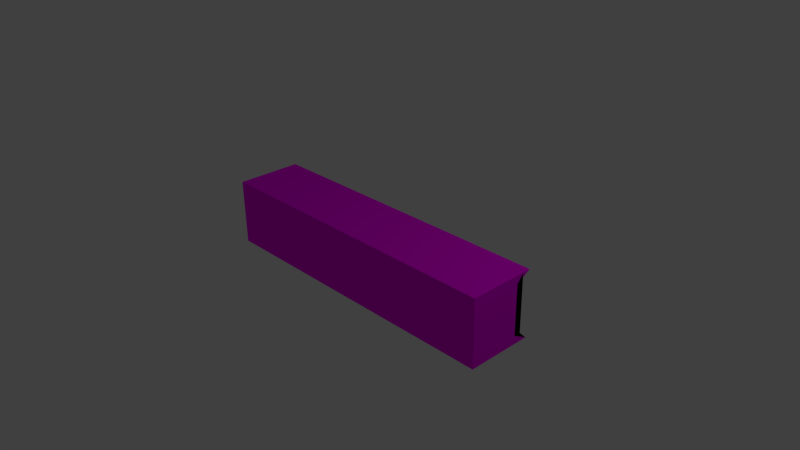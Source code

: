 # Source: mm-schiene.blend  (saved by Blender 2.76.0; exported with 4.5.12 LTS)
import bpy
from mathutils import Matrix  # noqa: F401  (used for matrix-valued properties, if any)

bpy.ops.wm.read_factory_settings(use_empty=True)
scene = bpy.context.scene
scene.name = 'Scene'

# ---- collections
col_collection_1 = bpy.data.collections.new('Collection 1'); scene.collection.children.link(col_collection_1)

# ---- images (referenced by path relative to the original .blend; pixels are not part of the script)
import os
ASSET_DIR = os.environ.get("B2B_ASSET_DIR", "")  # directory of the original .blend (textures are referenced by path, not embedded)
HERE = os.path.dirname(os.path.abspath(__file__))  # packed textures are extracted next to this script under _unpacked/

def load_image(name, relpath, width, height, colorspace="sRGB"):
    """Load a texture the original file referenced (path relative to the .blend, or extracted next to this script)."""
    p = next((c for c in (os.path.join(HERE, relpath), os.path.join(ASSET_DIR, relpath)) if relpath and os.path.exists(c)), "")
    if p:
        img = bpy.data.images.load(p, check_existing=True)
        img.name = name
    else:  # same state as the original file: an image datablock whose file is absent (Cycles renders it pink)
        img = bpy.data.images.new(name, width, height)
        img.source = "FILE"
        img.filepath = "//" + (relpath or name)
    img.colorspace_settings.name = colorspace
    return img
img_metalplateszinc0006_2_s_jpg_001 = load_image('MetalPlatesZinc0006_2_S.jpg.001', 'MetalPlatesZinc0006_2_S.jpg', 1024, 1024, 'sRGB')

# ---- materials (node trees are filled in below, after node groups)
mat_material = bpy.data.materials.new('Material')
mat_material.alpha_threshold = 0.0
mat_material.roughness = 0.5

# ---- material node trees
mat_material.use_nodes = True; mat_material.node_tree.nodes.clear()
_N = mat_material.node_tree.nodes; _L = mat_material.node_tree.links
n0 = _N.new('ShaderNodeOutputMaterial'); n0.name = 'Material Output'; n0.location = (300, 300)
n1 = _N.new('ShaderNodeBsdfDiffuse'); n1.name = 'Diffuse BSDF'; n1.location = (10, 300)
n2 = _N.new('ShaderNodeTexImage'); n2.name = 'Image Texture'; n2.location = (-180, 300)
n2.width = 140
n2.image = img_metalplateszinc0006_2_s_jpg_001
_L.new(n1.outputs[0], n0.inputs[0])
_L.new(n2.outputs[0], n1.inputs[0])
n0.is_active_output = True

# ---- world
world_world = bpy.data.worlds.new('World'); scene.world = world_world
world_world.color = (0.05088, 0.05088, 0.05088)
world_world.use_sun_shadow = False
world_world.sun_shadow_jitter_overblur = 0.0
world_world.cycles.sampling_method = 'MANUAL'
world_world.cycles.sample_map_resolution = 256

# ---- cameras
cam_camera = bpy.data.cameras.new('Camera')
cam_camera.clip_end = 100.0
cam_camera.lens = 35.0
cam_camera.sensor_width = 32.0
cam_camera.sensor_height = 18.0
cam_camera.ortho_scale = 7.314
cam_camera.dof.focus_distance = 0.0

# ---- lights
light_lamp = bpy.data.lights.new('Lamp', 'POINT')
light_lamp.transmission_factor = 0.0
light_lamp.cutoff_distance = 30.0
light_lamp.energy = 100.0
light_lamp.shadow_buffer_clip_start = 1.001
light_lamp.shadow_soft_size = 0.1
light_lamp.shadow_maximum_resolution = 0.006
light_lamp.use_absolute_resolution = True
light_lamp.cycles.use_multiple_importance_sampling = False

# ---- meshes
me_cube = bpy.data.meshes.new('Cube')
me_cube.from_pydata([(-1.0, -1.0, -1.0), (-1.0, -1.0, 1.0), (-1.0, 1.0, -1.0), (-1.0, 1.0, 1.0), (1.0, -1.0, -1.0), (1.0, -1.0, 1.0), (1.0, 1.0, -1.0), (1.0, 1.0, 1.0), (-1.0, -1.0, 0.0), (-1.0, 0.0, 1.0), (-1.0, 0.5455, 0.0), (-1.0, 0.0, -1.0), (0.0, 1.0, 1.0), (1.0, 0.5455, 0.0), (0.0, 1.0, -1.0), (1.0, 0.0, 1.0), (1.0, -1.0, 0.0), (1.0, 0.0, -1.0), (0.0, -1.0, 1.0), (0.0, -1.0, -1.0), (0.0, 0.0, 1.0), (0.0, 0.0, -1.0), (0.0, -1.0, 0.0), (1.0, 0.0, 0.0), (0.0, 0.5455, 0.0), (-1.0, 0.0, 0.0), (-1.0, -1.0, 0.5), (-1.0, 0.5, 1.0), (-1.0, 0.5455, -0.5), (-1.0, -0.5, -1.0), (0.5, 1.0, 1.0), (1.0, 0.5455, -0.5), (-0.5, 1.0, -1.0), (1.0, -0.5, 1.0), (1.0, -1.0, -0.5), (1.0, 0.5, -1.0), (-0.5, -1.0, 1.0), (0.5, -1.0, -1.0), (-1.0, -1.0, -0.5), (-1.0, -0.5, 1.0), (-1.0, 0.5455, 0.5), (-1.0, 0.5, -1.0), (-0.5, 1.0, 1.0), (1.0, 0.5455, 0.5), (0.5, 1.0, -1.0), (1.0, 0.5, 1.0), (1.0, -1.0, 0.5), (1.0, -0.5, -1.0), (0.5, -1.0, 1.0), (-0.5, -1.0, -1.0), (-0.5, 0.0, 1.0), (0.5, 0.0, 1.0), (0.0, -0.5, 1.0), (0.0, 0.5, 1.0), (0.5, 0.0, -1.0), (-0.5, 0.0, -1.0), (0.0, -0.5, -1.0), (0.0, 0.5, -1.0), (0.0, -1.0, -0.5), (0.0, -1.0, 0.5), (0.5, -1.0, 0.0), (-0.5, -1.0, 0.0), (1.0, 0.0, -0.5), (1.0, 0.0, 0.5), (1.0, 0.5, 0.0), (1.0, -0.5, 0.0), (0.0, 0.5455, -0.5), (0.0, 0.5455, 0.5), (-0.5, 0.5455, 0.0), (0.5, 0.5455, 0.0), (-1.0, 0.0, -0.5), (-1.0, 0.0, 0.5), (-1.0, -0.5, 0.0), (-1.0, 0.5, 0.0), (-1.0, 0.5, 0.5), (-1.0, -0.5, 0.5), (-1.0, -0.5, -0.5), (0.5, 0.5455, 0.5), (-0.5, 0.5455, 0.5), (-0.5, 0.5455, -0.5), (1.0, -0.5, 0.5), (1.0, 0.5, 0.5), (1.0, 0.5, -0.5), (-0.5, -1.0, 0.5), (0.5, -1.0, 0.5), (0.5, -1.0, -0.5), (-0.5, 0.5, -1.0), (-0.5, -0.5, -1.0), (0.5, -0.5, -1.0), (0.5, 0.5, 1.0), (0.5, -0.5, 1.0), (-0.5, -0.5, 1.0), (-0.5, 0.5, 1.0), (0.5, 0.5, -1.0), (-0.5, -1.0, -0.5), (1.0, -0.5, -0.5), (0.5, 0.5455, -0.5), (-1.0, 0.5, -0.5), (-1.0, -1.0, 0.75), (-1.0, 0.75, 1.0), (-1.0, 0.5455, -0.75), (-1.0, -0.75, -1.0), (0.75, 1.0, 1.0), (1.0, 0.5455, -0.75), (-0.75, 1.0, -1.0), (1.0, -0.75, 1.0), (1.0, -1.0, -0.75), (1.0, 0.75, -1.0), (-0.75, -1.0, 1.0), (0.75, -1.0, -1.0), (-1.0, -1.0, -0.25), (-1.0, -0.25, 1.0), (-1.0, 0.5455, 0.25), (-1.0, 0.25, -1.0), (-0.25, 1.0, 1.0), (1.0, 0.5455, 0.25), (0.25, 1.0, -1.0), (1.0, 0.25, 1.0), (1.0, -1.0, 0.25), (1.0, -0.25, -1.0), (0.25, -1.0, 1.0), (-0.25, -1.0, -1.0), (-0.75, 0.0, 1.0), (0.25, 0.0, 1.0), (0.0, -0.75, 1.0), (0.0, 0.25, 1.0), (0.75, 0.0, -1.0), (-0.25, 0.0, -1.0), (0.0, -0.75, -1.0), (0.0, 0.25, -1.0), (0.0, -1.0, -0.75), (0.0, -1.0, 0.25), (0.75, -1.0, 0.0), (-0.25, -1.0, 0.0), (1.0, 0.0, -0.75), (1.0, 0.0, 0.25), (1.0, 0.75, 0.0), (1.0, -0.25, 0.0), (0.0, 0.5455, -0.75), (0.0, 0.5455, 0.25), (-0.75, 0.5455, 0.0), (0.25, 0.5455, 0.0), (-1.0, 0.0, -0.75), (-1.0, 0.0, 0.25), (-1.0, -0.75, 0.0), (-1.0, 0.25, 0.0), (-1.0, -1.0, 0.25), (-1.0, 0.25, 1.0), (-1.0, 0.5455, -0.25), (-1.0, -0.25, -1.0), (0.25, 1.0, 1.0), (1.0, 0.5455, -0.25), (-0.25, 1.0, -1.0), (1.0, -0.25, 1.0), (1.0, -1.0, -0.25), (1.0, 0.25, -1.0), (-0.25, -1.0, 1.0), (0.25, -1.0, -1.0), (-1.0, -1.0, -0.75), (-1.0, -0.75, 1.0), (-1.0, 0.5455, 0.75), (-1.0, 0.75, -1.0), (-0.75, 1.0, 1.0), (1.0, 0.5455, 0.75), (0.75, 1.0, -1.0), (1.0, 0.75, 1.0), (1.0, -1.0, 0.75), (1.0, -0.75, -1.0), (0.75, -1.0, 1.0), (-0.75, -1.0, -1.0), (-0.25, 0.0, 1.0), (0.75, 0.0, 1.0), (0.0, -0.25, 1.0), (0.0, 0.75, 1.0), (0.25, 0.0, -1.0), (-0.75, 0.0, -1.0), (0.0, -0.25, -1.0), (0.0, 0.75, -1.0), (0.0, -1.0, -0.25), (0.0, -1.0, 0.75), (0.25, -1.0, 0.0), (-0.75, -1.0, 0.0), (1.0, 0.0, -0.25), (1.0, 0.0, 0.75), (1.0, 0.25, 0.0), (1.0, -0.75, 0.0), (0.0, 0.5455, -0.25), (0.0, 0.5455, 0.75), (-0.25, 0.5455, 0.0), (0.75, 0.5455, 0.0), (-1.0, 0.0, -0.25), (-1.0, 0.0, 0.75), (-1.0, -0.25, 0.0), (-1.0, 0.75, 0.0), (-1.0, 0.5, 0.25), (-1.0, 0.5, 0.75), (-1.0, 0.25, 0.5), (-1.0, 0.75, 0.5), (-1.0, -0.5, 0.25), (-1.0, -0.5, 0.75), (-1.0, -0.75, 0.5), (-1.0, -0.25, 0.5), (-1.0, -0.5, -0.75), (-1.0, -0.5, -0.25), (-1.0, -0.75, -0.5), (-1.0, -0.25, -0.5), (0.5, 0.5455, 0.25), (0.5, 0.5455, 0.75), (0.25, 0.5455, 0.5), (0.75, 0.5455, 0.5), (-0.5, 0.5455, 0.25), (-0.5, 0.5455, 0.75), (-0.75, 0.5455, 0.5), (-0.25, 0.5455, 0.5), (-0.5, 0.5455, -0.75), (-0.5, 0.5455, -0.25), (-0.75, 0.5455, -0.5), (-0.25, 0.5455, -0.5), (1.0, -0.5, 0.25), (1.0, -0.5, 0.75), (1.0, -0.25, 0.5), (1.0, -0.75, 0.5), (1.0, 0.5, 0.25), (1.0, 0.5, 0.75), (1.0, 0.75, 0.5), (1.0, 0.25, 0.5), (1.0, 0.5, -0.75), (1.0, 0.5, -0.25), (1.0, 0.75, -0.5), (1.0, 0.25, -0.5), (-0.5, -1.0, 0.25), (-0.5, -1.0, 0.75), (-0.25, -1.0, 0.5), (-0.75, -1.0, 0.5), (0.5, -1.0, 0.25), (0.5, -1.0, 0.75), (0.75, -1.0, 0.5), (0.25, -1.0, 0.5), (0.5, -1.0, -0.75), (0.5, -1.0, -0.25), (0.75, -1.0, -0.5), (0.25, -1.0, -0.5), (-0.25, 0.5, -1.0), (-0.75, 0.5, -1.0), (-0.5, 0.25, -1.0), (-0.5, 0.75, -1.0), (-0.25, -0.5, -1.0), (-0.75, -0.5, -1.0), (-0.5, -0.75, -1.0), (-0.5, -0.25, -1.0), (0.75, -0.5, -1.0), (0.25, -0.5, -1.0), (0.5, -0.75, -1.0), (0.5, -0.25, -1.0), (0.25, 0.5, 1.0), (0.75, 0.5, 1.0), (0.5, 0.25, 1.0), (0.5, 0.75, 1.0), (0.25, -0.5, 1.0), (0.75, -0.5, 1.0), (0.5, -0.75, 1.0), (0.5, -0.25, 1.0), (-0.75, -0.5, 1.0), (-0.25, -0.5, 1.0), (-0.5, -0.75, 1.0), (-0.5, -0.25, 1.0), (-0.75, 0.5, 1.0), (-0.25, 0.5, 1.0), (-0.5, 0.25, 1.0), (-0.5, 0.75, 1.0), (0.75, 0.5, -1.0), (0.25, 0.5, -1.0), (0.5, 0.25, -1.0), (0.5, 0.75, -1.0), (-0.5, -1.0, -0.75), (-0.5, -1.0, -0.25), (-0.25, -1.0, -0.5), (-0.75, -1.0, -0.5), (1.0, -0.5, -0.75), (1.0, -0.5, -0.25), (1.0, -0.25, -0.5), (1.0, -0.75, -0.5), (0.5, 0.5455, -0.75), (0.5, 0.5455, -0.25), (0.25, 0.5455, -0.5), (0.75, 0.5455, -0.5), (-1.0, 0.5, -0.75), (-1.0, 0.5, -0.25), (-1.0, 0.25, -0.5), (-1.0, 0.75, -0.5), (-1.0, 0.75, -0.25), (-1.0, 0.25, -0.25), (-1.0, 0.25, -0.75), (0.75, 0.5455, -0.25), (0.25, 0.5455, -0.25), (0.25, 0.5455, -0.75), (1.0, -0.75, -0.25), (1.0, -0.25, -0.25), (1.0, -0.25, -0.75), (-0.75, -1.0, -0.25), (-0.25, -1.0, -0.25), (-0.25, -1.0, -0.75), (0.25, 0.75, -1.0), (0.25, 0.25, -1.0), (0.75, 0.25, -1.0), (-0.25, 0.75, 1.0), (-0.25, 0.25, 1.0), (-0.75, 0.25, 1.0), (-0.25, -0.25, 1.0), (-0.25, -0.75, 1.0), (-0.75, -0.75, 1.0), (0.75, -0.25, 1.0), (0.75, -0.75, 1.0), (0.25, -0.75, 1.0), (0.75, 0.75, 1.0), (0.75, 0.25, 1.0), (0.25, 0.25, 1.0), (0.25, -0.25, -1.0), (0.25, -0.75, -1.0), (0.75, -0.75, -1.0), (-0.75, -0.25, -1.0), (-0.75, -0.75, -1.0), (-0.25, -0.75, -1.0), (-0.75, 0.75, -1.0), (-0.75, 0.25, -1.0), (-0.25, 0.25, -1.0), (0.25, -1.0, -0.25), (0.75, -1.0, -0.25), (0.75, -1.0, -0.75), (0.25, -1.0, 0.75), (0.75, -1.0, 0.75), (0.75, -1.0, 0.25), (-0.75, -1.0, 0.75), (-0.25, -1.0, 0.75), (-0.25, -1.0, 0.25), (1.0, 0.25, -0.25), (1.0, 0.75, -0.25), (1.0, 0.75, -0.75), (1.0, 0.25, 0.75), (1.0, 0.75, 0.75), (1.0, 0.75, 0.25), (1.0, -0.75, 0.75), (1.0, -0.25, 0.75), (1.0, -0.25, 0.25), (-0.25, 0.5455, -0.25), (-0.75, 0.5455, -0.25), (-0.75, 0.5455, -0.75), (-0.25, 0.5455, 0.75), (-0.75, 0.5455, 0.75), (-0.75, 0.5455, 0.25), (0.75, 0.5455, 0.75), (0.25, 0.5455, 0.75), (0.25, 0.5455, 0.25), (-1.0, -0.25, -0.25), (-1.0, -0.75, -0.25), (-1.0, -0.75, -0.75), (-1.0, -0.25, 0.75), (-1.0, -0.75, 0.75), (-1.0, -0.75, 0.25), (-1.0, 0.75, 0.75), (-1.0, 0.25, 0.75), (-1.0, 0.25, 0.25), (-1.0, 0.75, 0.25), (-1.0, -0.25, 0.25), (-1.0, -0.25, -0.75), (0.75, 0.5455, 0.25), (-0.25, 0.5455, 0.25), (-0.25, 0.5455, -0.75), (1.0, -0.75, 0.25), (1.0, 0.25, 0.25), (1.0, 0.25, -0.75), (-0.75, -1.0, 0.25), (0.25, -1.0, 0.25), (0.25, -1.0, -0.75), (-0.25, 0.75, -1.0), (-0.25, -0.25, -1.0), (0.75, -0.25, -1.0), (0.25, 0.75, 1.0), (0.25, -0.25, 1.0), (-0.75, -0.25, 1.0), (-0.75, 0.75, 1.0), (0.75, 0.75, -1.0), (-0.75, -1.0, -0.75), (1.0, -0.75, -0.75), (0.75, 0.5455, -0.75), (-1.0, 0.75, -0.75)], [], [(385, 100, 2, 161), (384, 103, 6, 164), (383, 106, 4, 167), (382, 158, 0, 169), (381, 164, 6, 107), (380, 162, 3, 99), (379, 122, 9, 111), (378, 123, 20, 172), (377, 150, 12, 173), (376, 126, 17, 119), (375, 127, 21, 176), (374, 152, 14, 177), (373, 130, 19, 157), (372, 131, 22, 180), (371, 146, 8, 181), (370, 134, 17, 155), (369, 135, 23, 184), (368, 118, 16, 185), (367, 138, 14, 152), (366, 139, 24, 188), (365, 115, 13, 189), (364, 142, 11, 149), (363, 143, 25, 192), (362, 112, 10, 193), (361, 194, 73, 145), (360, 195, 74, 196), (359, 160, 40, 197), (358, 198, 72, 144), (357, 199, 75, 200), (356, 191, 71, 201), (355, 202, 29, 101), (354, 203, 76, 204), (353, 190, 70, 205), (352, 206, 69, 141), (351, 207, 77, 208), (350, 163, 43, 209), (349, 210, 68, 140), (348, 211, 78, 212), (347, 187, 67, 213), (346, 214, 32, 104), (345, 215, 79, 216), (344, 186, 66, 217), (343, 218, 65, 137), (342, 219, 80, 220), (341, 166, 46, 221), (340, 222, 64, 136), (339, 223, 81, 224), (338, 183, 63, 225), (337, 226, 35, 107), (336, 227, 82, 228), (335, 182, 62, 229), (334, 230, 61, 133), (333, 231, 83, 232), (332, 98, 26, 233), (331, 234, 60, 132), (330, 235, 84, 236), (329, 179, 59, 237), (328, 238, 37, 109), (327, 239, 85, 240), (326, 178, 58, 241), (325, 242, 57, 129), (324, 243, 86, 244), (323, 104, 32, 245), (322, 246, 56, 128), (321, 247, 87, 248), (320, 175, 55, 249), (319, 250, 47, 167), (318, 251, 88, 252), (317, 174, 54, 253), (316, 254, 53, 125), (315, 255, 89, 256), (314, 102, 30, 257), (313, 258, 52, 124), (312, 259, 90, 260), (311, 171, 51, 261), (310, 262, 39, 159), (309, 263, 91, 264), (308, 170, 50, 265), (307, 266, 27, 147), (306, 267, 92, 268), (305, 114, 42, 269), (304, 270, 35, 155), (303, 271, 93, 272), (302, 116, 44, 273), (301, 274, 49, 121), (300, 275, 94, 276), (299, 110, 38, 277), (298, 278, 47, 119), (297, 279, 95, 280), (296, 154, 34, 281), (295, 282, 44, 116), (294, 283, 96, 284), (293, 151, 31, 285), (292, 286, 41, 113), (291, 287, 97, 288), (290, 148, 28, 289), (287, 290, 289, 97), (73, 193, 290, 287), (193, 10, 148, 290), (190, 291, 288, 70), (25, 145, 291, 190), (145, 73, 287, 291), (142, 292, 113, 11), (70, 288, 292, 142), (288, 97, 286, 292), (283, 293, 285, 96), (69, 189, 293, 283), (189, 13, 151, 293), (186, 294, 284, 66), (24, 141, 294, 186), (141, 69, 283, 294), (138, 295, 116, 14), (66, 284, 295, 138), (284, 96, 282, 295), (279, 296, 281, 95), (65, 185, 296, 279), (185, 16, 154, 296), (182, 297, 280, 62), (23, 137, 297, 182), (137, 65, 279, 297), (134, 298, 119, 17), (62, 280, 298, 134), (280, 95, 278, 298), (275, 299, 277, 94), (61, 181, 299, 275), (181, 8, 110, 299), (178, 300, 276, 58), (22, 133, 300, 178), (133, 61, 275, 300), (130, 301, 121, 19), (58, 276, 301, 130), (276, 94, 274, 301), (271, 302, 273, 93), (57, 177, 302, 271), (177, 14, 116, 302), (174, 303, 272, 54), (21, 129, 303, 174), (129, 57, 271, 303), (126, 304, 155, 17), (54, 272, 304, 126), (272, 93, 270, 304), (267, 305, 269, 92), (53, 173, 305, 267), (173, 12, 114, 305), (170, 306, 268, 50), (20, 125, 306, 170), (125, 53, 267, 306), (122, 307, 147, 9), (50, 268, 307, 122), (268, 92, 266, 307), (263, 308, 265, 91), (52, 172, 308, 263), (172, 20, 170, 308), (156, 309, 264, 36), (18, 124, 309, 156), (124, 52, 263, 309), (108, 310, 159, 1), (36, 264, 310, 108), (264, 91, 262, 310), (259, 311, 261, 90), (33, 153, 311, 259), (153, 15, 171, 311), (168, 312, 260, 48), (5, 105, 312, 168), (105, 33, 259, 312), (120, 313, 124, 18), (48, 260, 313, 120), (260, 90, 258, 313), (255, 314, 257, 89), (45, 165, 314, 255), (165, 7, 102, 314), (171, 315, 256, 51), (15, 117, 315, 171), (117, 45, 255, 315), (123, 316, 125, 20), (51, 256, 316, 123), (256, 89, 254, 316), (251, 317, 253, 88), (56, 176, 317, 251), (176, 21, 174, 317), (157, 318, 252, 37), (19, 128, 318, 157), (128, 56, 251, 318), (109, 319, 167, 4), (37, 252, 319, 109), (252, 88, 250, 319), (247, 320, 249, 87), (29, 149, 320, 247), (149, 11, 175, 320), (169, 321, 248, 49), (0, 101, 321, 169), (101, 29, 247, 321), (121, 322, 128, 19), (49, 248, 322, 121), (248, 87, 246, 322), (243, 323, 245, 86), (41, 161, 323, 243), (161, 2, 104, 323), (175, 324, 244, 55), (11, 113, 324, 175), (113, 41, 243, 324), (127, 325, 129, 21), (55, 244, 325, 127), (244, 86, 242, 325), (239, 326, 241, 85), (60, 180, 326, 239), (180, 22, 178, 326), (154, 327, 240, 34), (16, 132, 327, 154), (132, 60, 239, 327), (106, 328, 109, 4), (34, 240, 328, 106), (240, 85, 238, 328), (235, 329, 237, 84), (48, 120, 329, 235), (120, 18, 179, 329), (166, 330, 236, 46), (5, 168, 330, 166), (168, 48, 235, 330), (118, 331, 132, 16), (46, 236, 331, 118), (236, 84, 234, 331), (231, 332, 233, 83), (36, 108, 332, 231), (108, 1, 98, 332), (179, 333, 232, 59), (18, 156, 333, 179), (156, 36, 231, 333), (131, 334, 133, 22), (59, 232, 334, 131), (232, 83, 230, 334), (227, 335, 229, 82), (64, 184, 335, 227), (184, 23, 182, 335), (151, 336, 228, 31), (13, 136, 336, 151), (136, 64, 227, 336), (103, 337, 107, 6), (31, 228, 337, 103), (228, 82, 226, 337), (223, 338, 225, 81), (45, 117, 338, 223), (117, 15, 183, 338), (163, 339, 224, 43), (7, 165, 339, 163), (165, 45, 223, 339), (115, 340, 136, 13), (43, 224, 340, 115), (224, 81, 222, 340), (219, 341, 221, 80), (33, 105, 341, 219), (105, 5, 166, 341), (183, 342, 220, 63), (15, 153, 342, 183), (153, 33, 219, 342), (135, 343, 137, 23), (63, 220, 343, 135), (220, 80, 218, 343), (215, 344, 217, 79), (68, 188, 344, 215), (188, 24, 186, 344), (148, 345, 216, 28), (10, 140, 345, 148), (140, 68, 215, 345), (100, 346, 104, 2), (28, 216, 346, 100), (216, 79, 214, 346), (211, 347, 213, 78), (42, 114, 347, 211), (114, 12, 187, 347), (160, 348, 212, 40), (3, 162, 348, 160), (162, 42, 211, 348), (112, 349, 140, 10), (40, 212, 349, 112), (212, 78, 210, 349), (207, 350, 209, 77), (30, 102, 350, 207), (102, 7, 163, 350), (187, 351, 208, 67), (12, 150, 351, 187), (150, 30, 207, 351), (139, 352, 141, 24), (67, 208, 352, 139), (208, 77, 206, 352), (203, 353, 205, 76), (72, 192, 353, 203), (192, 25, 190, 353), (110, 354, 204, 38), (8, 144, 354, 110), (144, 72, 203, 354), (158, 355, 101, 0), (38, 204, 355, 158), (204, 76, 202, 355), (199, 356, 201, 75), (39, 111, 356, 199), (111, 9, 191, 356), (98, 357, 200, 26), (1, 159, 357, 98), (159, 39, 199, 357), (146, 358, 144, 8), (26, 200, 358, 146), (200, 75, 198, 358), (195, 359, 197, 74), (27, 99, 359, 195), (99, 3, 160, 359), (191, 360, 196, 71), (9, 147, 360, 191), (147, 27, 195, 360), (143, 361, 145, 25), (71, 196, 361, 143), (196, 74, 194, 361), (194, 362, 193, 73), (74, 197, 362, 194), (197, 40, 112, 362), (198, 363, 192, 72), (75, 201, 363, 198), (201, 71, 143, 363), (202, 364, 149, 29), (76, 205, 364, 202), (205, 70, 142, 364), (206, 365, 189, 69), (77, 209, 365, 206), (209, 43, 115, 365), (210, 366, 188, 68), (78, 213, 366, 210), (213, 67, 139, 366), (214, 367, 152, 32), (79, 217, 367, 214), (217, 66, 138, 367), (218, 368, 185, 65), (80, 221, 368, 218), (221, 46, 118, 368), (222, 369, 184, 64), (81, 225, 369, 222), (225, 63, 135, 369), (226, 370, 155, 35), (82, 229, 370, 226), (229, 62, 134, 370), (230, 371, 181, 61), (83, 233, 371, 230), (233, 26, 146, 371), (234, 372, 180, 60), (84, 237, 372, 234), (237, 59, 131, 372), (238, 373, 157, 37), (85, 241, 373, 238), (241, 58, 130, 373), (242, 374, 177, 57), (86, 245, 374, 242), (245, 32, 152, 374), (246, 375, 176, 56), (87, 249, 375, 246), (249, 55, 127, 375), (250, 376, 119, 47), (88, 253, 376, 250), (253, 54, 126, 376), (254, 377, 173, 53), (89, 257, 377, 254), (257, 30, 150, 377), (258, 378, 172, 52), (90, 261, 378, 258), (261, 51, 123, 378), (262, 379, 111, 39), (91, 265, 379, 262), (265, 50, 122, 379), (266, 380, 99, 27), (92, 269, 380, 266), (269, 42, 162, 380), (270, 381, 107, 35), (93, 273, 381, 270), (273, 44, 164, 381), (274, 382, 169, 49), (94, 277, 382, 274), (277, 38, 158, 382), (278, 383, 167, 47), (95, 281, 383, 278), (281, 34, 106, 383), (282, 384, 164, 44), (96, 285, 384, 282), (285, 31, 103, 384), (286, 385, 161, 41), (97, 289, 385, 286), (289, 28, 100, 385)])
_uv = me_cube.uv_layers.new(name='UVMap')
_uv.uv.foreach_set('vector', [0.8572, 0.715, 0.8585, 0.715, 0.9768, 0.7153, 0.9783, 0.7153, 0.8612, 0.3408, 0.8616, 0.2874, 0.98, 0.2877, 0.9796, 0.3412, 0.8695, 0.2874, 0.8711, 0.2874, 0.9922, 0.2878, 0.9906, 0.2878, 0.8683, 0.6615, 0.8679, 0.715, 0.989, 0.7154, 0.9894, 0.6619, 0.9811, 0.3412, 0.9796, 0.3412, 0.98, 0.2877, 0.9815, 0.2877, 0.009747, 0.6588, 0.008221, 0.6588, 0.007826, 0.7122, 0.009352, 0.7122, 0.01585, 0.6588, 0.01432, 0.6588, 0.01393, 0.7122, 0.01545, 0.7122, 0.01743, 0.445, 0.0159, 0.445, 0.01551, 0.4984, 0.01703, 0.4984, 0.01133, 0.445, 0.009801, 0.445, 0.009406, 0.4984, 0.01093, 0.4984, 0.9872, 0.3412, 0.9857, 0.3412, 0.9861, 0.2878, 0.9876, 0.2878, 0.9856, 0.555, 0.9841, 0.555, 0.9845, 0.5016, 0.986, 0.5016, 0.9795, 0.555, 0.978, 0.555, 0.9784, 0.5015, 0.9799, 0.5015, 0.8699, 0.4477, 0.8695, 0.5012, 0.9906, 0.5016, 0.991, 0.4481, 0.3854, 0.4462, 0.385, 0.4996, 0.5061, 0.5, 0.5065, 0.4466, 0.3838, 0.66, 0.3834, 0.7134, 0.5045, 0.7138, 0.5049, 0.6604, 0.8634, 0.2874, 0.8649, 0.2874, 0.9861, 0.2878, 0.9845, 0.2878, 0.3789, 0.2858, 0.3805, 0.2858, 0.5016, 0.2862, 0.5001, 0.2862, 0.385, 0.2858, 0.3866, 0.2858, 0.5077, 0.2862, 0.5062, 0.2862, 0.8596, 0.5546, 0.86, 0.5012, 0.9784, 0.5015, 0.978, 0.555, 0.3752, 0.5531, 0.3755, 0.4996, 0.4967, 0.5, 0.4963, 0.5534, 0.3767, 0.3392, 0.3771, 0.2858, 0.4983, 0.2862, 0.4979, 0.3396, 0.8633, 0.715, 0.8618, 0.715, 0.9829, 0.7154, 0.9844, 0.7154, 0.3788, 0.7134, 0.3773, 0.7134, 0.4984, 0.7138, 0.4999, 0.7138, 0.3727, 0.7134, 0.374, 0.7134, 0.4951, 0.7138, 0.4938, 0.7138, 0.3758, 0.7134, 0.3742, 0.7134, 0.4954, 0.7138, 0.4969, 0.7138, 0.1335, 0.7126, 0.132, 0.7126, 0.2531, 0.713, 0.2546, 0.713, 0.1305, 0.7126, 0.1317, 0.7126, 0.2528, 0.713, 0.2516, 0.713, 0.3819, 0.7134, 0.3803, 0.7134, 0.5015, 0.7138, 0.503, 0.7138, 0.1396, 0.7126, 0.1381, 0.7126, 0.2592, 0.713, 0.2607, 0.713, 0.1366, 0.7126, 0.1351, 0.7126, 0.2562, 0.713, 0.2577, 0.713, 0.8664, 0.715, 0.8648, 0.715, 0.986, 0.7154, 0.9875, 0.7154, 0.6241, 0.7142, 0.6226, 0.7142, 0.7437, 0.7146, 0.7452, 0.7146, 0.6211, 0.7142, 0.6195, 0.7142, 0.7407, 0.7146, 0.7422, 0.7146, 0.3759, 0.4461, 0.3763, 0.3927, 0.4975, 0.3931, 0.4971, 0.4465, 0.1337, 0.4454, 0.1341, 0.3919, 0.2552, 0.3923, 0.2548, 0.4458, 0.1345, 0.3385, 0.1349, 0.285, 0.256, 0.2854, 0.2556, 0.3389, 0.3744, 0.66, 0.3748, 0.6065, 0.4959, 0.6069, 0.4955, 0.6603, 0.1321, 0.6592, 0.1325, 0.6057, 0.2536, 0.6061, 0.2532, 0.6596, 0.1329, 0.5523, 0.1333, 0.4988, 0.2544, 0.4992, 0.254, 0.5527, 0.8589, 0.6615, 0.8593, 0.6081, 0.9776, 0.6084, 0.9772, 0.6619, 0.6166, 0.6607, 0.617, 0.6073, 0.7381, 0.6077, 0.7377, 0.6611, 0.6174, 0.5538, 0.6178, 0.5004, 0.7389, 0.5008, 0.7385, 0.5542, 0.382, 0.2858, 0.3835, 0.2858, 0.5046, 0.2862, 0.5031, 0.2862, 0.1397, 0.285, 0.1413, 0.285, 0.2624, 0.2854, 0.2609, 0.2854, 0.1428, 0.285, 0.1443, 0.285, 0.2654, 0.2854, 0.2639, 0.2854, 0.3759, 0.2858, 0.3774, 0.2858, 0.4985, 0.2862, 0.497, 0.2862, 0.1336, 0.285, 0.1352, 0.285, 0.2563, 0.2854, 0.2548, 0.2854, 0.1367, 0.285, 0.1382, 0.285, 0.2593, 0.2854, 0.2578, 0.2854, 0.8604, 0.2874, 0.8619, 0.2874, 0.983, 0.2877, 0.9815, 0.2877, 0.6181, 0.2866, 0.6197, 0.2866, 0.7408, 0.287, 0.7393, 0.287, 0.6212, 0.2866, 0.6227, 0.2866, 0.7438, 0.287, 0.7423, 0.287, 0.3846, 0.5531, 0.3842, 0.6065, 0.5053, 0.6069, 0.5057, 0.5535, 0.1423, 0.5523, 0.1419, 0.6058, 0.2631, 0.6061, 0.2635, 0.5527, 0.1415, 0.6592, 0.1412, 0.7127, 0.2623, 0.713, 0.2627, 0.6596, 0.3862, 0.3393, 0.3858, 0.3927, 0.5069, 0.3931, 0.5073, 0.3397, 0.1439, 0.3385, 0.1435, 0.3919, 0.2646, 0.3923, 0.265, 0.3389, 0.1431, 0.4454, 0.1427, 0.4988, 0.2639, 0.4992, 0.2643, 0.4458, 0.8707, 0.3408, 0.8703, 0.3943, 0.9914, 0.3947, 0.9918, 0.3412, 0.6284, 0.3401, 0.628, 0.3935, 0.7491, 0.3939, 0.7495, 0.3404, 0.6276, 0.447, 0.6272, 0.5004, 0.7483, 0.5008, 0.7487, 0.4473, 0.9826, 0.555, 0.981, 0.555, 0.9814, 0.5016, 0.983, 0.5016, 0.9818, 0.6619, 0.9803, 0.6619, 0.9807, 0.6085, 0.9822, 0.6085, 0.9787, 0.6619, 0.9772, 0.6619, 0.9776, 0.6084, 0.9791, 0.6084, 0.9887, 0.555, 0.9871, 0.555, 0.9875, 0.5016, 0.9891, 0.5016, 0.9879, 0.6619, 0.9864, 0.6619, 0.9868, 0.6085, 0.9883, 0.6085, 0.9848, 0.6619, 0.9833, 0.6619, 0.9837, 0.6085, 0.9852, 0.6085, 0.9903, 0.3412, 0.9887, 0.3412, 0.9891, 0.2878, 0.9906, 0.2878, 0.9895, 0.4481, 0.9879, 0.4481, 0.9883, 0.3947, 0.9899, 0.3947, 0.9864, 0.4481, 0.9849, 0.4481, 0.9853, 0.3947, 0.9868, 0.3947, 0.01438, 0.445, 0.01285, 0.445, 0.01246, 0.4984, 0.01398, 0.4984, 0.01517, 0.3381, 0.01364, 0.3381, 0.01325, 0.3915, 0.01477, 0.3915, 0.01212, 0.3381, 0.01059, 0.3381, 0.0102, 0.3915, 0.01172, 0.3915, 0.02048, 0.445, 0.01895, 0.445, 0.01856, 0.4984, 0.02008, 0.4985, 0.02127, 0.3381, 0.01974, 0.3381, 0.01935, 0.3915, 0.02087, 0.3916, 0.01822, 0.3381, 0.01669, 0.3381, 0.0163, 0.3915, 0.01782, 0.3915, 0.0189, 0.6588, 0.01737, 0.6588, 0.01698, 0.7123, 0.0185, 0.7123, 0.01969, 0.5519, 0.01816, 0.5519, 0.01777, 0.6054, 0.01929, 0.6054, 0.01664, 0.5519, 0.01511, 0.5519, 0.01472, 0.6053, 0.01624, 0.6053, 0.0128, 0.6588, 0.01127, 0.6588, 0.01088, 0.7122, 0.0124, 0.7122, 0.01359, 0.5519, 0.01206, 0.5519, 0.01167, 0.6053, 0.01319, 0.6053, 0.01054, 0.5519, 0.009011, 0.5519, 0.008616, 0.6053, 0.01014, 0.6053, 0.9842, 0.3412, 0.9826, 0.3412, 0.983, 0.2877, 0.9845, 0.2878, 0.9834, 0.4481, 0.9818, 0.4481, 0.9822, 0.3946, 0.9838, 0.3947, 0.9803, 0.4481, 0.9788, 0.4481, 0.9792, 0.3946, 0.9807, 0.3946, 0.8691, 0.5546, 0.8687, 0.6081, 0.9898, 0.6085, 0.9902, 0.555, 0.6268, 0.5539, 0.6264, 0.6073, 0.7476, 0.6077, 0.748, 0.5543, 0.626, 0.6608, 0.6256, 0.7142, 0.7468, 0.7146, 0.7472, 0.6612, 0.8665, 0.2874, 0.868, 0.2874, 0.9891, 0.2878, 0.9876, 0.2878, 0.6242, 0.2866, 0.6258, 0.2866, 0.7469, 0.287, 0.7454, 0.287, 0.6273, 0.2866, 0.6288, 0.2866, 0.7499, 0.287, 0.7484, 0.287, 0.8604, 0.4477, 0.8608, 0.3943, 0.9792, 0.3946, 0.9788, 0.4481, 0.6182, 0.4469, 0.6186, 0.3935, 0.7397, 0.3939, 0.7393, 0.4473, 0.619, 0.34, 0.6194, 0.2866, 0.7405, 0.287, 0.7401, 0.3404, 0.8603, 0.715, 0.8587, 0.715, 0.9799, 0.7154, 0.9814, 0.7154, 0.618, 0.7142, 0.6165, 0.7142, 0.7376, 0.7146, 0.7391, 0.7146, 0.615, 0.7142, 0.6162, 0.7142, 0.7373, 0.7146, 0.7361, 0.7146, 0.6165, 0.7142, 0.615, 0.7142, 0.7361, 0.7146, 0.7376, 0.7146, 0.4954, 0.7138, 0.4938, 0.7138, 0.615, 0.7142, 0.6165, 0.7142, 0.4938, 0.7138, 0.4951, 0.7138, 0.6162, 0.7142, 0.615, 0.7142, 0.6195, 0.7142, 0.618, 0.7142, 0.7391, 0.7146, 0.7407, 0.7146, 0.4984, 0.7138, 0.4969, 0.7138, 0.618, 0.7142, 0.6195, 0.7142, 0.4969, 0.7138, 0.4954, 0.7138, 0.6165, 0.7142, 0.618, 0.7142, 0.8618, 0.715, 0.8603, 0.715, 0.9814, 0.7154, 0.9829, 0.7154, 0.7407, 0.7146, 0.7391, 0.7146, 0.8603, 0.715, 0.8618, 0.715, 0.7391, 0.7146, 0.7376, 0.7146, 0.8587, 0.715, 0.8603, 0.715, 0.6186, 0.3935, 0.619, 0.34, 0.7401, 0.3404, 0.7397, 0.3939, 0.4975, 0.3931, 0.4979, 0.3396, 0.619, 0.34, 0.6186, 0.3935, 0.4979, 0.3396, 0.4983, 0.2862, 0.6194, 0.2866, 0.619, 0.34, 0.6178, 0.5004, 0.6182, 0.4469, 0.7393, 0.4473, 0.7389, 0.5008, 0.4967, 0.5, 0.4971, 0.4465, 0.6182, 0.4469, 0.6178, 0.5004, 0.4971, 0.4465, 0.4975, 0.3931, 0.6186, 0.3935, 0.6182, 0.4469, 0.86, 0.5012, 0.8604, 0.4477, 0.9788, 0.4481, 0.9784, 0.5015, 0.7389, 0.5008, 0.7393, 0.4473, 0.8604, 0.4477, 0.86, 0.5012, 0.7393, 0.4473, 0.7397, 0.3939, 0.8608, 0.3943, 0.8604, 0.4477, 0.6258, 0.2866, 0.6273, 0.2866, 0.7484, 0.287, 0.7469, 0.287, 0.5046, 0.2862, 0.5062, 0.2862, 0.6273, 0.2866, 0.6258, 0.2866, 0.5062, 0.2862, 0.5077, 0.2862, 0.6288, 0.2866, 0.6273, 0.2866, 0.6227, 0.2866, 0.6242, 0.2866, 0.7454, 0.287, 0.7438, 0.287, 0.5016, 0.2862, 0.5031, 0.2862, 0.6242, 0.2866, 0.6227, 0.2866, 0.5031, 0.2862, 0.5046, 0.2862, 0.6258, 0.2866, 0.6242, 0.2866, 0.8649, 0.2874, 0.8665, 0.2874, 0.9876, 0.2878, 0.9861, 0.2878, 0.7438, 0.287, 0.7454, 0.287, 0.8665, 0.2874, 0.8649, 0.2874, 0.7454, 0.287, 0.7469, 0.287, 0.868, 0.2874, 0.8665, 0.2874, 0.6264, 0.6073, 0.626, 0.6608, 0.7472, 0.6612, 0.7476, 0.6077, 0.5053, 0.6069, 0.5049, 0.6604, 0.626, 0.6608, 0.6264, 0.6073, 0.5049, 0.6604, 0.5045, 0.7138, 0.6256, 0.7142, 0.626, 0.6608, 0.6272, 0.5004, 0.6268, 0.5539, 0.748, 0.5543, 0.7483, 0.5008, 0.5061, 0.5, 0.5057, 0.5535, 0.6268, 0.5539, 0.6272, 0.5004, 0.5057, 0.5535, 0.5053, 0.6069, 0.6264, 0.6073, 0.6268, 0.5539, 0.8695, 0.5012, 0.8691, 0.5546, 0.9902, 0.555, 0.9906, 0.5016, 0.7483, 0.5008, 0.748, 0.5543, 0.8691, 0.5546, 0.8695, 0.5012, 0.748, 0.5543, 0.7476, 0.6077, 0.8687, 0.6081, 0.8691, 0.5546, 0.9818, 0.4481, 0.9803, 0.4481, 0.9807, 0.3946, 0.9822, 0.3946, 0.9814, 0.5016, 0.9799, 0.5015, 0.9803, 0.4481, 0.9818, 0.4481, 0.9799, 0.5015, 0.9784, 0.5015, 0.9788, 0.4481, 0.9803, 0.4481, 0.9849, 0.4481, 0.9834, 0.4481, 0.9838, 0.3947, 0.9853, 0.3947, 0.9845, 0.5016, 0.983, 0.5016, 0.9834, 0.4481, 0.9849, 0.4481, 0.983, 0.5016, 0.9814, 0.5016, 0.9818, 0.4481, 0.9834, 0.4481, 0.9857, 0.3412, 0.9842, 0.3412, 0.9845, 0.2878, 0.9861, 0.2878, 0.9853, 0.3947, 0.9838, 0.3947, 0.9842, 0.3412, 0.9857, 0.3412, 0.9838, 0.3947, 0.9822, 0.3946, 0.9826, 0.3412, 0.9842, 0.3412, 0.01206, 0.5519, 0.01054, 0.5519, 0.01014, 0.6053, 0.01167, 0.6053, 0.01246, 0.4984, 0.01093, 0.4984, 0.01054, 0.5519, 0.01206, 0.5519, 0.01093, 0.4984, 0.009406, 0.4984, 0.009011, 0.5519, 0.01054, 0.5519, 0.01511, 0.5519, 0.01359, 0.5519, 0.01319, 0.6053, 0.01472, 0.6053, 0.01551, 0.4984, 0.01398, 0.4984, 0.01359, 0.5519, 0.01511, 0.5519, 0.01398, 0.4984, 0.01246, 0.4984, 0.01206, 0.5519, 0.01359, 0.5519, 0.01432, 0.6588, 0.0128, 0.6588, 0.0124, 0.7122, 0.01393, 0.7122, 0.01472, 0.6053, 0.01319, 0.6053, 0.0128, 0.6588, 0.01432, 0.6588, 0.01319, 0.6053, 0.01167, 0.6053, 0.01127, 0.6588, 0.0128, 0.6588, 0.01816, 0.5519, 0.01664, 0.5519, 0.01624, 0.6053, 0.01777, 0.6054, 0.01856, 0.4984, 0.01703, 0.4984, 0.01664, 0.5519, 0.01816, 0.5519, 0.01703, 0.4984, 0.01551, 0.4984, 0.01511, 0.5519, 0.01664, 0.5519, 0.02122, 0.5519, 0.01969, 0.5519, 0.01929, 0.6054, 0.02082, 0.6054, 0.02161, 0.4985, 0.02008, 0.4985, 0.01969, 0.5519, 0.02122, 0.5519, 0.02008, 0.4985, 0.01856, 0.4984, 0.01816, 0.5519, 0.01969, 0.5519, 0.02043, 0.6588, 0.0189, 0.6588, 0.0185, 0.7123, 0.02003, 0.7123, 0.02082, 0.6054, 0.01929, 0.6054, 0.0189, 0.6588, 0.02043, 0.6588, 0.01929, 0.6054, 0.01777, 0.6054, 0.01737, 0.6588, 0.0189, 0.6588, 0.01974, 0.3381, 0.01822, 0.3381, 0.01782, 0.3915, 0.01935, 0.3915, 0.02014, 0.2846, 0.01861, 0.2846, 0.01822, 0.3381, 0.01974, 0.3381, 0.01861, 0.2846, 0.01709, 0.2846, 0.01669, 0.3381, 0.01822, 0.3381, 0.0228, 0.3381, 0.02127, 0.3381, 0.02087, 0.3916, 0.0224, 0.3916, 0.02319, 0.2847, 0.02166, 0.2847, 0.02127, 0.3381, 0.0228, 0.3381, 0.02166, 0.2847, 0.02014, 0.2846, 0.01974, 0.3381, 0.02127, 0.3381, 0.02201, 0.445, 0.02048, 0.445, 0.02008, 0.4985, 0.02161, 0.4985, 0.0224, 0.3916, 0.02087, 0.3916, 0.02048, 0.445, 0.02201, 0.445, 0.02087, 0.3916, 0.01935, 0.3915, 0.01895, 0.445, 0.02048, 0.445, 0.01364, 0.3381, 0.01212, 0.3381, 0.01172, 0.3915, 0.01325, 0.3915, 0.01404, 0.2846, 0.01251, 0.2846, 0.01212, 0.3381, 0.01364, 0.3381, 0.01251, 0.2846, 0.01099, 0.2846, 0.01059, 0.3381, 0.01212, 0.3381, 0.01669, 0.3381, 0.01517, 0.3381, 0.01477, 0.3915, 0.0163, 0.3915, 0.01709, 0.2846, 0.01556, 0.2846, 0.01517, 0.3381, 0.01669, 0.3381, 0.01556, 0.2846, 0.01404, 0.2846, 0.01364, 0.3381, 0.01517, 0.3381, 0.0159, 0.445, 0.01438, 0.445, 0.01398, 0.4984, 0.01551, 0.4984, 0.0163, 0.3915, 0.01477, 0.3915, 0.01438, 0.445, 0.0159, 0.445, 0.01477, 0.3915, 0.01325, 0.3915, 0.01285, 0.445, 0.01438, 0.445, 0.9879, 0.4481, 0.9864, 0.4481, 0.9868, 0.3947, 0.9883, 0.3947, 0.9875, 0.5016, 0.986, 0.5016, 0.9864, 0.4481, 0.9879, 0.4481, 0.986, 0.5016, 0.9845, 0.5016, 0.9849, 0.4481, 0.9864, 0.4481, 0.991, 0.4481, 0.9895, 0.4481, 0.9899, 0.3947, 0.9914, 0.3947, 0.9906, 0.5016, 0.9891, 0.5016, 0.9895, 0.4481, 0.991, 0.4481, 0.9891, 0.5016, 0.9875, 0.5016, 0.9879, 0.4481, 0.9895, 0.4481, 0.9918, 0.3412, 0.9903, 0.3412, 0.9906, 0.2878, 0.9922, 0.2878, 0.9914, 0.3947, 0.9899, 0.3947, 0.9903, 0.3412, 0.9918, 0.3412, 0.9899, 0.3947, 0.9883, 0.3947, 0.9887, 0.3412, 0.9903, 0.3412, 0.9864, 0.6619, 0.9848, 0.6619, 0.9852, 0.6085, 0.9868, 0.6085, 0.986, 0.7154, 0.9844, 0.7154, 0.9848, 0.6619, 0.9864, 0.6619, 0.9844, 0.7154, 0.9829, 0.7154, 0.9833, 0.6619, 0.9848, 0.6619, 0.9894, 0.6619, 0.9879, 0.6619, 0.9883, 0.6085, 0.9898, 0.6085, 0.989, 0.7154, 0.9875, 0.7154, 0.9879, 0.6619, 0.9894, 0.6619, 0.9875, 0.7154, 0.986, 0.7154, 0.9864, 0.6619, 0.9879, 0.6619, 0.9902, 0.555, 0.9887, 0.555, 0.9891, 0.5016, 0.9906, 0.5016, 0.9898, 0.6085, 0.9883, 0.6085, 0.9887, 0.555, 0.9902, 0.555, 0.9883, 0.6085, 0.9868, 0.6085, 0.9871, 0.555, 0.9887, 0.555, 0.9803, 0.6619, 0.9787, 0.6619, 0.9791, 0.6084, 0.9807, 0.6085, 0.9799, 0.7154, 0.9783, 0.7153, 0.9787, 0.6619, 0.9803, 0.6619, 0.9783, 0.7153, 0.9768, 0.7153, 0.9772, 0.6619, 0.9787, 0.6619, 0.9833, 0.6619, 0.9818, 0.6619, 0.9822, 0.6085, 0.9837, 0.6085, 0.9829, 0.7154, 0.9814, 0.7154, 0.9818, 0.6619, 0.9833, 0.6619, 0.9814, 0.7154, 0.9799, 0.7154, 0.9803, 0.6619, 0.9818, 0.6619, 0.9841, 0.555, 0.9826, 0.555, 0.983, 0.5016, 0.9845, 0.5016, 0.9837, 0.6085, 0.9822, 0.6085, 0.9826, 0.555, 0.9841, 0.555, 0.9822, 0.6085, 0.9807, 0.6085, 0.981, 0.555, 0.9826, 0.555, 0.628, 0.3935, 0.6276, 0.447, 0.7487, 0.4473, 0.7491, 0.3939, 0.5069, 0.3931, 0.5065, 0.4466, 0.6276, 0.447, 0.628, 0.3935, 0.5065, 0.4466, 0.5061, 0.5, 0.6272, 0.5004, 0.6276, 0.447, 0.6288, 0.2866, 0.6284, 0.3401, 0.7495, 0.3404, 0.7499, 0.287, 0.5077, 0.2862, 0.5073, 0.3397, 0.6284, 0.3401, 0.6288, 0.2866, 0.5073, 0.3397, 0.5069, 0.3931, 0.628, 0.3935, 0.6284, 0.3401, 0.8711, 0.2874, 0.8707, 0.3408, 0.9918, 0.3412, 0.9922, 0.2878, 0.7499, 0.287, 0.7495, 0.3404, 0.8707, 0.3408, 0.8711, 0.2874, 0.7495, 0.3404, 0.7491, 0.3939, 0.8703, 0.3943, 0.8707, 0.3408, 0.1435, 0.3919, 0.1431, 0.4454, 0.2643, 0.4458, 0.2646, 0.3923, 0.0224, 0.3916, 0.02201, 0.445, 0.1431, 0.4454, 0.1435, 0.3919, 0.02201, 0.445, 0.02161, 0.4985, 0.1427, 0.4988, 0.1431, 0.4454, 0.1443, 0.285, 0.1439, 0.3385, 0.265, 0.3389, 0.2654, 0.2854, 0.02319, 0.2847, 0.0228, 0.3381, 0.1439, 0.3385, 0.1443, 0.285, 0.0228, 0.3381, 0.0224, 0.3916, 0.1435, 0.3919, 0.1439, 0.3385, 0.3866, 0.2858, 0.3862, 0.3393, 0.5073, 0.3397, 0.5077, 0.2862, 0.2654, 0.2854, 0.265, 0.3389, 0.3862, 0.3393, 0.3866, 0.2858, 0.265, 0.3389, 0.2646, 0.3923, 0.3858, 0.3927, 0.3862, 0.3393, 0.1419, 0.6058, 0.1415, 0.6592, 0.2627, 0.6596, 0.2631, 0.6061, 0.02082, 0.6054, 0.02043, 0.6588, 0.1415, 0.6592, 0.1419, 0.6058, 0.02043, 0.6588, 0.02003, 0.7123, 0.1412, 0.7127, 0.1415, 0.6592, 0.1427, 0.4988, 0.1423, 0.5523, 0.2635, 0.5527, 0.2639, 0.4992, 0.02161, 0.4985, 0.02122, 0.5519, 0.1423, 0.5523, 0.1427, 0.4988, 0.02122, 0.5519, 0.02082, 0.6054, 0.1419, 0.6058, 0.1423, 0.5523, 0.385, 0.4996, 0.3846, 0.5531, 0.5057, 0.5535, 0.5061, 0.5, 0.2639, 0.4992, 0.2635, 0.5527, 0.3846, 0.5531, 0.385, 0.4996, 0.2635, 0.5527, 0.2631, 0.6061, 0.3842, 0.6065, 0.3846, 0.5531, 0.6197, 0.2866, 0.6212, 0.2866, 0.7423, 0.287, 0.7408, 0.287, 0.4985, 0.2862, 0.5001, 0.2862, 0.6212, 0.2866, 0.6197, 0.2866, 0.5001, 0.2862, 0.5016, 0.2862, 0.6227, 0.2866, 0.6212, 0.2866, 0.6194, 0.2866, 0.6181, 0.2866, 0.7393, 0.287, 0.7405, 0.287, 0.4983, 0.2862, 0.497, 0.2862, 0.6181, 0.2866, 0.6194, 0.2866, 0.497, 0.2862, 0.4985, 0.2862, 0.6197, 0.2866, 0.6181, 0.2866, 0.8616, 0.2874, 0.8604, 0.2874, 0.9815, 0.2877, 0.98, 0.2877, 0.7405, 0.287, 0.7393, 0.287, 0.8604, 0.2874, 0.8616, 0.2874, 0.7393, 0.287, 0.7408, 0.287, 0.8619, 0.2874, 0.8604, 0.2874, 0.1352, 0.285, 0.1367, 0.285, 0.2578, 0.2854, 0.2563, 0.2854, 0.01404, 0.2846, 0.01556, 0.2846, 0.1367, 0.285, 0.1352, 0.285, 0.01556, 0.2846, 0.01709, 0.2846, 0.1382, 0.285, 0.1367, 0.285, 0.1349, 0.285, 0.1336, 0.285, 0.2548, 0.2854, 0.256, 0.2854, 0.01099, 0.2846, 0.01251, 0.2846, 0.1336, 0.285, 0.1349, 0.285, 0.01251, 0.2846, 0.01404, 0.2846, 0.1352, 0.285, 0.1336, 0.285, 0.3771, 0.2858, 0.3759, 0.2858, 0.497, 0.2862, 0.4983, 0.2862, 0.256, 0.2854, 0.2548, 0.2854, 0.3759, 0.2858, 0.3771, 0.2858, 0.2548, 0.2854, 0.2563, 0.2854, 0.3774, 0.2858, 0.3759, 0.2858, 0.1413, 0.285, 0.1428, 0.285, 0.2639, 0.2854, 0.2624, 0.2854, 0.02014, 0.2846, 0.02166, 0.2847, 0.1428, 0.285, 0.1413, 0.285, 0.02166, 0.2847, 0.02319, 0.2847, 0.1443, 0.285, 0.1428, 0.285, 0.1382, 0.285, 0.1397, 0.285, 0.2609, 0.2854, 0.2593, 0.2854, 0.01709, 0.2846, 0.01861, 0.2846, 0.1397, 0.285, 0.1382, 0.285, 0.01861, 0.2846, 0.02014, 0.2846, 0.1413, 0.285, 0.1397, 0.285, 0.3805, 0.2858, 0.382, 0.2858, 0.5031, 0.2862, 0.5016, 0.2862, 0.2593, 0.2854, 0.2609, 0.2854, 0.382, 0.2858, 0.3805, 0.2858, 0.2609, 0.2854, 0.2624, 0.2854, 0.3835, 0.2858, 0.382, 0.2858, 0.617, 0.6073, 0.6174, 0.5538, 0.7385, 0.5542, 0.7381, 0.6077, 0.4959, 0.6069, 0.4963, 0.5534, 0.6174, 0.5538, 0.617, 0.6073, 0.4963, 0.5534, 0.4967, 0.5, 0.6178, 0.5004, 0.6174, 0.5538, 0.6162, 0.7142, 0.6166, 0.6607, 0.7377, 0.6611, 0.7373, 0.7146, 0.4951, 0.7138, 0.4955, 0.6603, 0.6166, 0.6607, 0.6162, 0.7142, 0.4955, 0.6603, 0.4959, 0.6069, 0.617, 0.6073, 0.6166, 0.6607, 0.8585, 0.715, 0.8589, 0.6615, 0.9772, 0.6619, 0.9768, 0.7153, 0.7373, 0.7146, 0.7377, 0.6611, 0.8589, 0.6615, 0.8585, 0.715, 0.7377, 0.6611, 0.7381, 0.6077, 0.8593, 0.6081, 0.8589, 0.6615, 0.1325, 0.6057, 0.1329, 0.5523, 0.254, 0.5527, 0.2536, 0.6061, 0.008616, 0.6053, 0.009011, 0.5519, 0.1329, 0.5523, 0.1325, 0.6057, 0.009011, 0.5519, 0.009406, 0.4984, 0.1333, 0.4988, 0.1329, 0.5523, 0.1317, 0.7126, 0.1321, 0.6592, 0.2532, 0.6596, 0.2528, 0.713, 0.007826, 0.7122, 0.008221, 0.6588, 0.1321, 0.6592, 0.1317, 0.7126, 0.008221, 0.6588, 0.008616, 0.6053, 0.1325, 0.6057, 0.1321, 0.6592, 0.374, 0.7134, 0.3744, 0.66, 0.4955, 0.6603, 0.4951, 0.7138, 0.2528, 0.713, 0.2532, 0.6596, 0.3744, 0.66, 0.374, 0.7134, 0.2532, 0.6596, 0.2536, 0.6061, 0.3748, 0.6065, 0.3744, 0.66, 0.1341, 0.3919, 0.1345, 0.3385, 0.2556, 0.3389, 0.2552, 0.3923, 0.0102, 0.3915, 0.01059, 0.3381, 0.1345, 0.3385, 0.1341, 0.3919, 0.01059, 0.3381, 0.01099, 0.2846, 0.1349, 0.285, 0.1345, 0.3385, 0.1333, 0.4988, 0.1337, 0.4454, 0.2548, 0.4458, 0.2544, 0.4992, 0.009406, 0.4984, 0.009801, 0.445, 0.1337, 0.4454, 0.1333, 0.4988, 0.009801, 0.445, 0.0102, 0.3915, 0.1341, 0.3919, 0.1337, 0.4454, 0.3755, 0.4996, 0.3759, 0.4461, 0.4971, 0.4465, 0.4967, 0.5, 0.2544, 0.4992, 0.2548, 0.4458, 0.3759, 0.4461, 0.3755, 0.4996, 0.2548, 0.4458, 0.2552, 0.3923, 0.3763, 0.3927, 0.3759, 0.4461, 0.6226, 0.7142, 0.6211, 0.7142, 0.7422, 0.7146, 0.7437, 0.7146, 0.5015, 0.7138, 0.4999, 0.7138, 0.6211, 0.7142, 0.6226, 0.7142, 0.4999, 0.7138, 0.4984, 0.7138, 0.6195, 0.7142, 0.6211, 0.7142, 0.6256, 0.7142, 0.6241, 0.7142, 0.7452, 0.7146, 0.7468, 0.7146, 0.5045, 0.7138, 0.503, 0.7138, 0.6241, 0.7142, 0.6256, 0.7142, 0.503, 0.7138, 0.5015, 0.7138, 0.6226, 0.7142, 0.6241, 0.7142, 0.8679, 0.715, 0.8664, 0.715, 0.9875, 0.7154, 0.989, 0.7154, 0.7468, 0.7146, 0.7452, 0.7146, 0.8664, 0.715, 0.8679, 0.715, 0.7452, 0.7146, 0.7437, 0.7146, 0.8648, 0.715, 0.8664, 0.715, 0.1381, 0.7126, 0.1366, 0.7126, 0.2577, 0.713, 0.2592, 0.713, 0.01698, 0.7123, 0.01545, 0.7122, 0.1366, 0.7126, 0.1381, 0.7126, 0.01545, 0.7122, 0.01393, 0.7122, 0.1351, 0.7126, 0.1366, 0.7126, 0.1412, 0.7127, 0.1396, 0.7126, 0.2607, 0.713, 0.2623, 0.713, 0.02003, 0.7123, 0.0185, 0.7123, 0.1396, 0.7126, 0.1412, 0.7127, 0.0185, 0.7123, 0.01698, 0.7123, 0.1381, 0.7126, 0.1396, 0.7126, 0.3834, 0.7134, 0.3819, 0.7134, 0.503, 0.7138, 0.5045, 0.7138, 0.2623, 0.713, 0.2607, 0.713, 0.3819, 0.7134, 0.3834, 0.7134, 0.2607, 0.713, 0.2592, 0.713, 0.3803, 0.7134, 0.3819, 0.7134, 0.132, 0.7126, 0.1305, 0.7126, 0.2516, 0.713, 0.2531, 0.713, 0.01088, 0.7122, 0.009352, 0.7122, 0.1305, 0.7126, 0.132, 0.7126, 0.009352, 0.7122, 0.007826, 0.7122, 0.1317, 0.7126, 0.1305, 0.7126, 0.1351, 0.7126, 0.1335, 0.7126, 0.2546, 0.713, 0.2562, 0.713, 0.01393, 0.7122, 0.0124, 0.7122, 0.1335, 0.7126, 0.1351, 0.7126, 0.0124, 0.7122, 0.01088, 0.7122, 0.132, 0.7126, 0.1335, 0.7126, 0.3773, 0.7134, 0.3758, 0.7134, 0.4969, 0.7138, 0.4984, 0.7138, 0.2562, 0.713, 0.2546, 0.713, 0.3758, 0.7134, 0.3773, 0.7134, 0.2546, 0.713, 0.2531, 0.713, 0.3742, 0.7134, 0.3758, 0.7134, 0.3742, 0.7134, 0.3727, 0.7134, 0.4938, 0.7138, 0.4954, 0.7138, 0.2531, 0.713, 0.2516, 0.713, 0.3727, 0.7134, 0.3742, 0.7134, 0.2516, 0.713, 0.2528, 0.713, 0.374, 0.7134, 0.3727, 0.7134, 0.3803, 0.7134, 0.3788, 0.7134, 0.4999, 0.7138, 0.5015, 0.7138, 0.2592, 0.713, 0.2577, 0.713, 0.3788, 0.7134, 0.3803, 0.7134, 0.2577, 0.713, 0.2562, 0.713, 0.3773, 0.7134, 0.3788, 0.7134, 0.8648, 0.715, 0.8633, 0.715, 0.9844, 0.7154, 0.986, 0.7154, 0.7437, 0.7146, 0.7422, 0.7146, 0.8633, 0.715, 0.8648, 0.715, 0.7422, 0.7146, 0.7407, 0.7146, 0.8618, 0.715, 0.8633, 0.715, 0.3763, 0.3927, 0.3767, 0.3392, 0.4979, 0.3396, 0.4975, 0.3931, 0.2552, 0.3923, 0.2556, 0.3389, 0.3767, 0.3392, 0.3763, 0.3927, 0.2556, 0.3389, 0.256, 0.2854, 0.3771, 0.2858, 0.3767, 0.3392, 0.3748, 0.6065, 0.3752, 0.5531, 0.4963, 0.5534, 0.4959, 0.6069, 0.2536, 0.6061, 0.254, 0.5527, 0.3752, 0.5531, 0.3748, 0.6065, 0.254, 0.5527, 0.2544, 0.4992, 0.3755, 0.4996, 0.3752, 0.5531, 0.8593, 0.6081, 0.8596, 0.5546, 0.978, 0.555, 0.9776, 0.6084, 0.7381, 0.6077, 0.7385, 0.5542, 0.8596, 0.5546, 0.8593, 0.6081, 0.7385, 0.5542, 0.7389, 0.5008, 0.86, 0.5012, 0.8596, 0.5546, 0.3835, 0.2858, 0.385, 0.2858, 0.5062, 0.2862, 0.5046, 0.2862, 0.2624, 0.2854, 0.2639, 0.2854, 0.385, 0.2858, 0.3835, 0.2858, 0.2639, 0.2854, 0.2654, 0.2854, 0.3866, 0.2858, 0.385, 0.2858, 0.3774, 0.2858, 0.3789, 0.2858, 0.5001, 0.2862, 0.4985, 0.2862, 0.2563, 0.2854, 0.2578, 0.2854, 0.3789, 0.2858, 0.3774, 0.2858, 0.2578, 0.2854, 0.2593, 0.2854, 0.3805, 0.2858, 0.3789, 0.2858, 0.8619, 0.2874, 0.8634, 0.2874, 0.9845, 0.2878, 0.983, 0.2877, 0.7408, 0.287, 0.7423, 0.287, 0.8634, 0.2874, 0.8619, 0.2874, 0.7423, 0.287, 0.7438, 0.287, 0.8649, 0.2874, 0.8634, 0.2874, 0.3842, 0.6065, 0.3838, 0.66, 0.5049, 0.6604, 0.5053, 0.6069, 0.2631, 0.6061, 0.2627, 0.6596, 0.3838, 0.66, 0.3842, 0.6065, 0.2627, 0.6596, 0.2623, 0.713, 0.3834, 0.7134, 0.3838, 0.66, 0.3858, 0.3927, 0.3854, 0.4462, 0.5065, 0.4466, 0.5069, 0.3931, 0.2646, 0.3923, 0.2643, 0.4458, 0.3854, 0.4462, 0.3858, 0.3927, 0.2643, 0.4458, 0.2639, 0.4992, 0.385, 0.4996, 0.3854, 0.4462, 0.8703, 0.3943, 0.8699, 0.4477, 0.991, 0.4481, 0.9914, 0.3947, 0.7491, 0.3939, 0.7487, 0.4473, 0.8699, 0.4477, 0.8703, 0.3943, 0.7487, 0.4473, 0.7483, 0.5008, 0.8695, 0.5012, 0.8699, 0.4477, 0.981, 0.555, 0.9795, 0.555, 0.9799, 0.5015, 0.9814, 0.5016, 0.9807, 0.6085, 0.9791, 0.6084, 0.9795, 0.555, 0.981, 0.555, 0.9791, 0.6084, 0.9776, 0.6084, 0.978, 0.555, 0.9795, 0.555, 0.9871, 0.555, 0.9856, 0.555, 0.986, 0.5016, 0.9875, 0.5016, 0.9868, 0.6085, 0.9852, 0.6085, 0.9856, 0.555, 0.9871, 0.555, 0.9852, 0.6085, 0.9837, 0.6085, 0.9841, 0.555, 0.9856, 0.555, 0.9887, 0.3412, 0.9872, 0.3412, 0.9876, 0.2878, 0.9891, 0.2878, 0.9883, 0.3947, 0.9868, 0.3947, 0.9872, 0.3412, 0.9887, 0.3412, 0.9868, 0.3947, 0.9853, 0.3947, 0.9857, 0.3412, 0.9872, 0.3412, 0.01285, 0.445, 0.01133, 0.445, 0.01093, 0.4984, 0.01246, 0.4984, 0.01325, 0.3915, 0.01172, 0.3915, 0.01133, 0.445, 0.01285, 0.445, 0.01172, 0.3915, 0.0102, 0.3915, 0.009801, 0.445, 0.01133, 0.445, 0.01895, 0.445, 0.01743, 0.445, 0.01703, 0.4984, 0.01856, 0.4984, 0.01935, 0.3915, 0.01782, 0.3915, 0.01743, 0.445, 0.01895, 0.445, 0.01782, 0.3915, 0.0163, 0.3915, 0.0159, 0.445, 0.01743, 0.445, 0.01737, 0.6588, 0.01585, 0.6588, 0.01545, 0.7122, 0.01698, 0.7123, 0.01777, 0.6054, 0.01624, 0.6053, 0.01585, 0.6588, 0.01737, 0.6588, 0.01624, 0.6053, 0.01472, 0.6053, 0.01432, 0.6588, 0.01585, 0.6588, 0.01127, 0.6588, 0.009747, 0.6588, 0.009352, 0.7122, 0.01088, 0.7122, 0.01167, 0.6053, 0.01014, 0.6053, 0.009747, 0.6588, 0.01127, 0.6588, 0.01014, 0.6053, 0.008616, 0.6053, 0.008221, 0.6588, 0.009747, 0.6588, 0.9826, 0.3412, 0.9811, 0.3412, 0.9815, 0.2877, 0.983, 0.2877, 0.9822, 0.3946, 0.9807, 0.3946, 0.9811, 0.3412, 0.9826, 0.3412, 0.9807, 0.3946, 0.9792, 0.3946, 0.9796, 0.3412, 0.9811, 0.3412, 0.8687, 0.6081, 0.8683, 0.6615, 0.9894, 0.6619, 0.9898, 0.6085, 0.7476, 0.6077, 0.7472, 0.6612, 0.8683, 0.6615, 0.8687, 0.6081, 0.7472, 0.6612, 0.7468, 0.7146, 0.8679, 0.715, 0.8683, 0.6615, 0.868, 0.2874, 0.8695, 0.2874, 0.9906, 0.2878, 0.9891, 0.2878, 0.7469, 0.287, 0.7484, 0.287, 0.8695, 0.2874, 0.868, 0.2874, 0.7484, 0.287, 0.7499, 0.287, 0.8711, 0.2874, 0.8695, 0.2874, 0.8608, 0.3943, 0.8612, 0.3408, 0.9796, 0.3412, 0.9792, 0.3946, 0.7397, 0.3939, 0.7401, 0.3404, 0.8612, 0.3408, 0.8608, 0.3943, 0.7401, 0.3404, 0.7405, 0.287, 0.8616, 0.2874, 0.8612, 0.3408, 0.8587, 0.715, 0.8572, 0.715, 0.9783, 0.7153, 0.9799, 0.7154, 0.7376, 0.7146, 0.7361, 0.7146, 0.8572, 0.715, 0.8587, 0.715, 0.7361, 0.7146, 0.7373, 0.7146, 0.8585, 0.715, 0.8572, 0.715])
me_cube.materials.append(mat_material)
me_cube.use_remesh_preserve_volume = False
me_cube.use_remesh_preserve_attributes = False
me_cube.use_mirror_vertex_groups = False
me_cube.update()

# ---- objects
ob_cube = bpy.data.objects.new('Cube', me_cube)
ob_lamp = bpy.data.objects.new('Lamp', light_lamp)
ob_camera = bpy.data.objects.new('Camera', cam_camera)

# ---- transforms, parenting, visibility, modifiers, constraints
ob_cube.location = (-0.0178, -0.0118, 0.01147)
ob_cube.scale = (2.184, 0.461, 0.461)
ob_cube.lineart.crease_threshold = 0.0
ob_lamp.location = (4.076, 1.005, 5.904)
ob_lamp.rotation_euler = (0.6503, 0.05522, 1.866)
ob_lamp.lock_rotations_4d = False
ob_lamp.empty_display_type = 'ARROWS'
ob_lamp.color = (0.0, 0.0, 0.0, 0.0)
ob_lamp.lineart.crease_threshold = 0.0
ob_camera.location = (7.481, -6.508, 5.344)
ob_camera.rotation_euler = (1.109, 0.01082, 0.8149)
ob_camera.lock_rotations_4d = False
ob_camera.empty_display_type = 'ARROWS'
ob_camera.color = (0.0, 0.0, 0.0, 0.0)
ob_camera.display_type = 'WIRE'
ob_camera.lineart.crease_threshold = 0.0

# ---- collection membership
col_collection_1.objects.link(ob_cube)
col_collection_1.objects.link(ob_lamp)
col_collection_1.objects.link(ob_camera)

# ---- scene / render settings (as saved in the file)
scene.camera = ob_camera
scene.frame_start = 1; scene.frame_end = 250; scene.frame_set(1)
scene.render.engine = 'CYCLES'
scene.render.resolution_percentage = 50
scene.render.dither_intensity = 0.0
scene.cycles.use_denoising = False
scene.cycles.samples = 10
scene.cycles.sampling_pattern = 'TABULATED_SOBOL'
scene.cycles.light_sampling_threshold = 0.0
scene.cycles.use_adaptive_sampling = False
scene.cycles.use_light_tree = False
scene.cycles.blur_glossy = 0.0
scene.cycles.pixel_filter_type = 'GAUSSIAN'
scene.cycles.sample_clamp_indirect = 0.0
scene.view_settings.view_transform = 'Standard'
bpy.context.view_layer.update()
